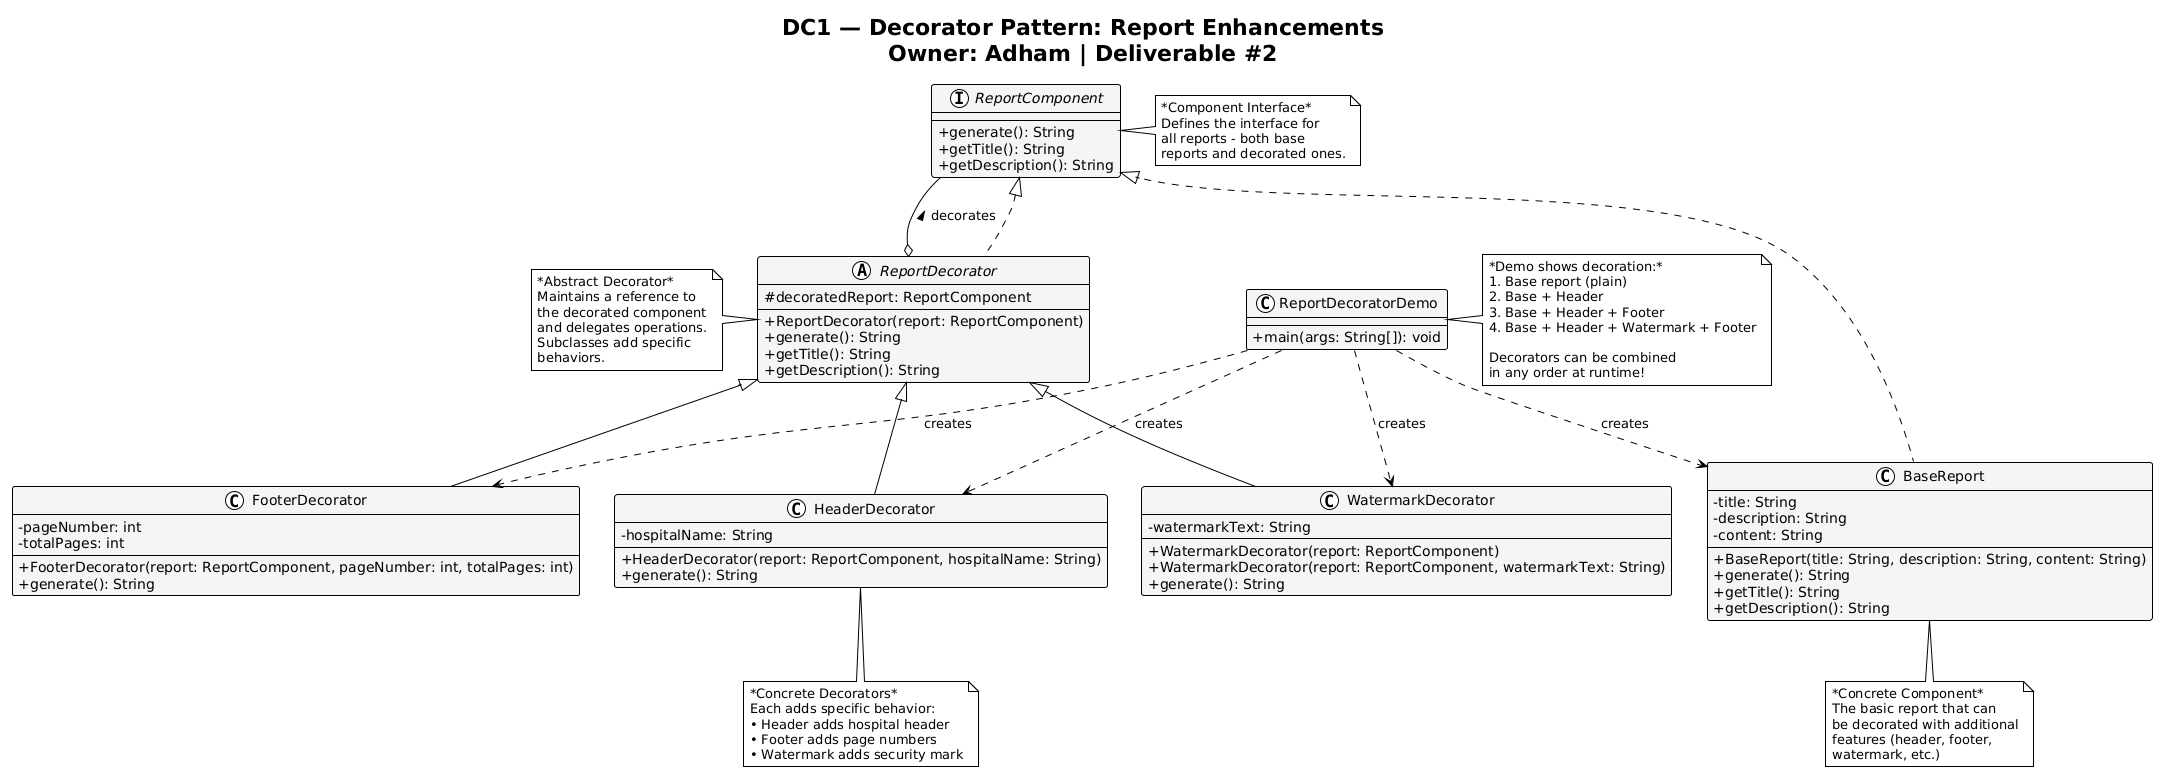

The diagram above was rendered by PlantUML. Its source (embedded in the PNG):
@startuml
!theme plain
skinparam classAttributeIconSize 0
skinparam classFontSize 14
skinparam classBackgroundColor WhiteSmoke
skinparam classArrowColor Black
skinparam classBorderColor Black

' Title and header
title DC1 — Decorator Pattern: Report Enhancements\nOwner: Adham | Deliverable #2

' Component interface
interface ReportComponent {
    +generate(): String
    +getTitle(): String
    +getDescription(): String
}

' Concrete component (base report)
class BaseReport {
    -title: String
    -description: String
    -content: String
    +BaseReport(title: String, description: String, content: String)
    +generate(): String
    +getTitle(): String
    +getDescription(): String
}

' Abstract decorator
abstract class ReportDecorator {
    #decoratedReport: ReportComponent
    +ReportDecorator(report: ReportComponent)
    +generate(): String
    +getTitle(): String
    +getDescription(): String
}

' Concrete decorators
class HeaderDecorator {
    -hospitalName: String
    +HeaderDecorator(report: ReportComponent, hospitalName: String)
    +generate(): String
}

class FooterDecorator {
    -pageNumber: int
    -totalPages: int
    +FooterDecorator(report: ReportComponent, pageNumber: int, totalPages: int)
    +generate(): String
}

class WatermarkDecorator {
    -watermarkText: String
    +WatermarkDecorator(report: ReportComponent)
    +WatermarkDecorator(report: ReportComponent, watermarkText: String)
    +generate(): String
}

' Demo class
class ReportDecoratorDemo {
    +main(args: String[]): void
}

' Relationships
ReportComponent <|.. BaseReport
ReportComponent <|.. ReportDecorator
ReportDecorator <|-- HeaderDecorator
ReportDecorator <|-- FooterDecorator
ReportDecorator <|-- WatermarkDecorator

' Composition (the decoration chain)
ReportDecorator o-- ReportComponent : decorates >

' Demo usage
ReportDecoratorDemo ..> BaseReport : creates
ReportDecoratorDemo ..> HeaderDecorator : creates
ReportDecoratorDemo ..> FooterDecorator : creates
ReportDecoratorDemo ..> WatermarkDecorator : creates

' Notes
note right of ReportComponent
    *Component Interface*
    Defines the interface for
    all reports - both base
    reports and decorated ones.
end note

note bottom of BaseReport
    *Concrete Component*
    The basic report that can
    be decorated with additional
    features (header, footer,
    watermark, etc.)
end note

note left of ReportDecorator
    *Abstract Decorator*
    Maintains a reference to
    the decorated component
    and delegates operations.
    Subclasses add specific
    behaviors.
end note

note bottom of HeaderDecorator
    *Concrete Decorators*
    Each adds specific behavior:
    • Header adds hospital header
    • Footer adds page numbers
    • Watermark adds security mark
end note

note right of ReportDecoratorDemo
    *Demo shows decoration:*
    1. Base report (plain)
    2. Base + Header
    3. Base + Header + Footer
    4. Base + Header + Watermark + Footer
    
    Decorators can be combined
    in any order at runtime!
end note
@enduml